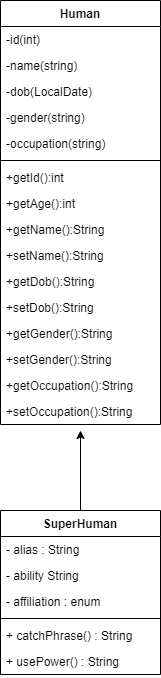

The diagram above was exported from draw.io. Its source (the exported page's mxGraphModel, read from the mxfile embedded in the PNG):
<mxGraphModel dx="1038" dy="580" grid="1" gridSize="10" guides="1" tooltips="1" connect="1" arrows="1" fold="1" page="1" pageScale="1" pageWidth="850" pageHeight="1100" math="0" shadow="0">
  <root>
    <mxCell id="0" />
    <mxCell id="1" parent="0" />
    <mxCell id="aP9s0jl8UOr-knZf0gIJ-21" style="edgeStyle=orthogonalEdgeStyle;rounded=0;orthogonalLoop=1;jettySize=auto;html=1;exitX=0.5;exitY=0;exitDx=0;exitDy=0;" edge="1" parent="1" source="aP9s0jl8UOr-knZf0gIJ-1">
      <mxGeometry relative="1" as="geometry">
        <mxPoint x="160" y="470" as="targetPoint" />
      </mxGeometry>
    </mxCell>
    <mxCell id="aP9s0jl8UOr-knZf0gIJ-5" value="Human" style="swimlane;fontStyle=1;align=center;verticalAlign=top;childLayout=stackLayout;horizontal=1;startSize=26;horizontalStack=0;resizeParent=1;resizeParentMax=0;resizeLast=0;collapsible=1;marginBottom=0;" vertex="1" parent="1">
      <mxGeometry x="80" y="40" width="160" height="424" as="geometry" />
    </mxCell>
    <mxCell id="aP9s0jl8UOr-knZf0gIJ-6" value="-id(int)" style="text;strokeColor=none;fillColor=none;align=left;verticalAlign=top;spacingLeft=4;spacingRight=4;overflow=hidden;rotatable=0;points=[[0,0.5],[1,0.5]];portConstraint=eastwest;" vertex="1" parent="aP9s0jl8UOr-knZf0gIJ-5">
      <mxGeometry y="26" width="160" height="26" as="geometry" />
    </mxCell>
    <mxCell id="aP9s0jl8UOr-knZf0gIJ-9" value="-name(string)" style="text;strokeColor=none;fillColor=none;align=left;verticalAlign=top;spacingLeft=4;spacingRight=4;overflow=hidden;rotatable=0;points=[[0,0.5],[1,0.5]];portConstraint=eastwest;" vertex="1" parent="aP9s0jl8UOr-knZf0gIJ-5">
      <mxGeometry y="52" width="160" height="26" as="geometry" />
    </mxCell>
    <mxCell id="aP9s0jl8UOr-knZf0gIJ-10" value="-dob(LocalDate)" style="text;strokeColor=none;fillColor=none;align=left;verticalAlign=top;spacingLeft=4;spacingRight=4;overflow=hidden;rotatable=0;points=[[0,0.5],[1,0.5]];portConstraint=eastwest;" vertex="1" parent="aP9s0jl8UOr-knZf0gIJ-5">
      <mxGeometry y="78" width="160" height="26" as="geometry" />
    </mxCell>
    <mxCell id="aP9s0jl8UOr-knZf0gIJ-11" value="-gender(string)" style="text;strokeColor=none;fillColor=none;align=left;verticalAlign=top;spacingLeft=4;spacingRight=4;overflow=hidden;rotatable=0;points=[[0,0.5],[1,0.5]];portConstraint=eastwest;" vertex="1" parent="aP9s0jl8UOr-knZf0gIJ-5">
      <mxGeometry y="104" width="160" height="26" as="geometry" />
    </mxCell>
    <mxCell id="aP9s0jl8UOr-knZf0gIJ-12" value="-occupation(string)" style="text;strokeColor=none;fillColor=none;align=left;verticalAlign=top;spacingLeft=4;spacingRight=4;overflow=hidden;rotatable=0;points=[[0,0.5],[1,0.5]];portConstraint=eastwest;" vertex="1" parent="aP9s0jl8UOr-knZf0gIJ-5">
      <mxGeometry y="130" width="160" height="26" as="geometry" />
    </mxCell>
    <mxCell id="aP9s0jl8UOr-knZf0gIJ-7" value="" style="line;strokeWidth=1;fillColor=none;align=left;verticalAlign=middle;spacingTop=-1;spacingLeft=3;spacingRight=3;rotatable=0;labelPosition=right;points=[];portConstraint=eastwest;" vertex="1" parent="aP9s0jl8UOr-knZf0gIJ-5">
      <mxGeometry y="156" width="160" height="8" as="geometry" />
    </mxCell>
    <mxCell id="aP9s0jl8UOr-knZf0gIJ-8" value="+getId():int" style="text;strokeColor=none;fillColor=none;align=left;verticalAlign=top;spacingLeft=4;spacingRight=4;overflow=hidden;rotatable=0;points=[[0,0.5],[1,0.5]];portConstraint=eastwest;" vertex="1" parent="aP9s0jl8UOr-knZf0gIJ-5">
      <mxGeometry y="164" width="160" height="26" as="geometry" />
    </mxCell>
    <mxCell id="aP9s0jl8UOr-knZf0gIJ-22" value="+getAge():int" style="text;strokeColor=none;fillColor=none;align=left;verticalAlign=top;spacingLeft=4;spacingRight=4;overflow=hidden;rotatable=0;points=[[0,0.5],[1,0.5]];portConstraint=eastwest;" vertex="1" parent="aP9s0jl8UOr-knZf0gIJ-5">
      <mxGeometry y="190" width="160" height="26" as="geometry" />
    </mxCell>
    <mxCell id="aP9s0jl8UOr-knZf0gIJ-13" value="+getName():String" style="text;strokeColor=none;fillColor=none;align=left;verticalAlign=top;spacingLeft=4;spacingRight=4;overflow=hidden;rotatable=0;points=[[0,0.5],[1,0.5]];portConstraint=eastwest;" vertex="1" parent="aP9s0jl8UOr-knZf0gIJ-5">
      <mxGeometry y="216" width="160" height="26" as="geometry" />
    </mxCell>
    <mxCell id="aP9s0jl8UOr-knZf0gIJ-17" value="+setName():String" style="text;strokeColor=none;fillColor=none;align=left;verticalAlign=top;spacingLeft=4;spacingRight=4;overflow=hidden;rotatable=0;points=[[0,0.5],[1,0.5]];portConstraint=eastwest;" vertex="1" parent="aP9s0jl8UOr-knZf0gIJ-5">
      <mxGeometry y="242" width="160" height="26" as="geometry" />
    </mxCell>
    <mxCell id="aP9s0jl8UOr-knZf0gIJ-14" value="+getDob():String" style="text;strokeColor=none;fillColor=none;align=left;verticalAlign=top;spacingLeft=4;spacingRight=4;overflow=hidden;rotatable=0;points=[[0,0.5],[1,0.5]];portConstraint=eastwest;" vertex="1" parent="aP9s0jl8UOr-knZf0gIJ-5">
      <mxGeometry y="268" width="160" height="26" as="geometry" />
    </mxCell>
    <mxCell id="aP9s0jl8UOr-knZf0gIJ-18" value="+setDob():String" style="text;strokeColor=none;fillColor=none;align=left;verticalAlign=top;spacingLeft=4;spacingRight=4;overflow=hidden;rotatable=0;points=[[0,0.5],[1,0.5]];portConstraint=eastwest;" vertex="1" parent="aP9s0jl8UOr-knZf0gIJ-5">
      <mxGeometry y="294" width="160" height="26" as="geometry" />
    </mxCell>
    <mxCell id="aP9s0jl8UOr-knZf0gIJ-15" value="+getGender():String" style="text;strokeColor=none;fillColor=none;align=left;verticalAlign=top;spacingLeft=4;spacingRight=4;overflow=hidden;rotatable=0;points=[[0,0.5],[1,0.5]];portConstraint=eastwest;" vertex="1" parent="aP9s0jl8UOr-knZf0gIJ-5">
      <mxGeometry y="320" width="160" height="26" as="geometry" />
    </mxCell>
    <mxCell id="aP9s0jl8UOr-knZf0gIJ-19" value="+setGender():String" style="text;strokeColor=none;fillColor=none;align=left;verticalAlign=top;spacingLeft=4;spacingRight=4;overflow=hidden;rotatable=0;points=[[0,0.5],[1,0.5]];portConstraint=eastwest;" vertex="1" parent="aP9s0jl8UOr-knZf0gIJ-5">
      <mxGeometry y="346" width="160" height="26" as="geometry" />
    </mxCell>
    <mxCell id="aP9s0jl8UOr-knZf0gIJ-16" value="+getOccupation():String" style="text;strokeColor=none;fillColor=none;align=left;verticalAlign=top;spacingLeft=4;spacingRight=4;overflow=hidden;rotatable=0;points=[[0,0.5],[1,0.5]];portConstraint=eastwest;" vertex="1" parent="aP9s0jl8UOr-knZf0gIJ-5">
      <mxGeometry y="372" width="160" height="26" as="geometry" />
    </mxCell>
    <mxCell id="aP9s0jl8UOr-knZf0gIJ-20" value="+setOccupation():String" style="text;strokeColor=none;fillColor=none;align=left;verticalAlign=top;spacingLeft=4;spacingRight=4;overflow=hidden;rotatable=0;points=[[0,0.5],[1,0.5]];portConstraint=eastwest;" vertex="1" parent="aP9s0jl8UOr-knZf0gIJ-5">
      <mxGeometry y="398" width="160" height="26" as="geometry" />
    </mxCell>
    <mxCell id="aP9s0jl8UOr-knZf0gIJ-1" value="SuperHuman" style="swimlane;fontStyle=1;align=center;verticalAlign=top;childLayout=stackLayout;horizontal=1;startSize=26;horizontalStack=0;resizeParent=1;resizeParentMax=0;resizeLast=0;collapsible=1;marginBottom=0;" vertex="1" parent="1">
      <mxGeometry x="80" y="550" width="160" height="164" as="geometry" />
    </mxCell>
    <mxCell id="aP9s0jl8UOr-knZf0gIJ-2" value="- alias : String" style="text;strokeColor=none;fillColor=none;align=left;verticalAlign=top;spacingLeft=4;spacingRight=4;overflow=hidden;rotatable=0;points=[[0,0.5],[1,0.5]];portConstraint=eastwest;" vertex="1" parent="aP9s0jl8UOr-knZf0gIJ-1">
      <mxGeometry y="26" width="160" height="26" as="geometry" />
    </mxCell>
    <mxCell id="fIInKL-pOXxfDnH5f5OH-2" value="- ability String" style="text;strokeColor=none;fillColor=none;align=left;verticalAlign=top;spacingLeft=4;spacingRight=4;overflow=hidden;rotatable=0;points=[[0,0.5],[1,0.5]];portConstraint=eastwest;" vertex="1" parent="aP9s0jl8UOr-knZf0gIJ-1">
      <mxGeometry y="52" width="160" height="26" as="geometry" />
    </mxCell>
    <mxCell id="fIInKL-pOXxfDnH5f5OH-3" value="- affiliation : enum" style="text;strokeColor=none;fillColor=none;align=left;verticalAlign=top;spacingLeft=4;spacingRight=4;overflow=hidden;rotatable=0;points=[[0,0.5],[1,0.5]];portConstraint=eastwest;" vertex="1" parent="aP9s0jl8UOr-knZf0gIJ-1">
      <mxGeometry y="78" width="160" height="26" as="geometry" />
    </mxCell>
    <mxCell id="aP9s0jl8UOr-knZf0gIJ-3" value="" style="line;strokeWidth=1;fillColor=none;align=left;verticalAlign=middle;spacingTop=-1;spacingLeft=3;spacingRight=3;rotatable=0;labelPosition=right;points=[];portConstraint=eastwest;" vertex="1" parent="aP9s0jl8UOr-knZf0gIJ-1">
      <mxGeometry y="104" width="160" height="8" as="geometry" />
    </mxCell>
    <mxCell id="aP9s0jl8UOr-knZf0gIJ-4" value="+ catchPhrase() : String" style="text;strokeColor=none;fillColor=none;align=left;verticalAlign=top;spacingLeft=4;spacingRight=4;overflow=hidden;rotatable=0;points=[[0,0.5],[1,0.5]];portConstraint=eastwest;" vertex="1" parent="aP9s0jl8UOr-knZf0gIJ-1">
      <mxGeometry y="112" width="160" height="26" as="geometry" />
    </mxCell>
    <mxCell id="fIInKL-pOXxfDnH5f5OH-4" value="+ usePower() : String" style="text;strokeColor=none;fillColor=none;align=left;verticalAlign=top;spacingLeft=4;spacingRight=4;overflow=hidden;rotatable=0;points=[[0,0.5],[1,0.5]];portConstraint=eastwest;" vertex="1" parent="aP9s0jl8UOr-knZf0gIJ-1">
      <mxGeometry y="138" width="160" height="26" as="geometry" />
    </mxCell>
  </root>
</mxGraphModel>